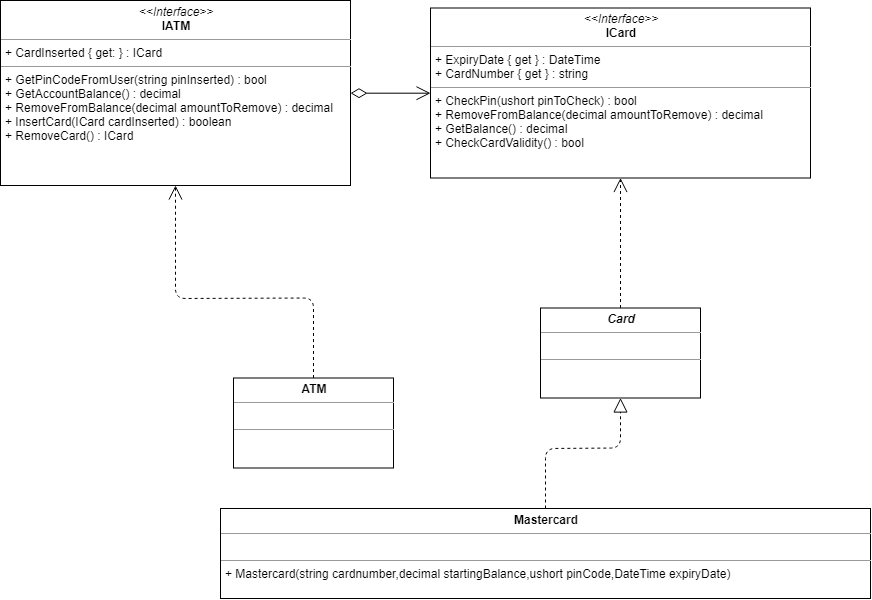

The diagram above was exported from draw.io. Its source (the exported page's mxGraphModel, read from the mxfile embedded in the PNG):
<mxGraphModel dx="1831" dy="568" grid="1" gridSize="10" guides="1" tooltips="1" connect="1" arrows="1" fold="1" page="1" pageScale="1" pageWidth="850" pageHeight="1100" math="0" shadow="0">
  <root>
    <mxCell id="0" />
    <mxCell id="1" parent="0" />
    <mxCell id="eqPL1DtziLUtToEmXGTv-5" value="&lt;p style=&quot;margin: 0px ; margin-top: 4px ; text-align: center&quot;&gt;&lt;i&gt;&amp;lt;&amp;lt;Interface&amp;gt;&amp;gt;&lt;/i&gt;&lt;br&gt;&lt;b&gt;ICard&lt;/b&gt;&lt;/p&gt;&lt;hr size=&quot;1&quot;&gt;&lt;p style=&quot;margin: 0px ; margin-left: 4px&quot;&gt;+ ExpiryDate { get } : DateTime&amp;nbsp;&amp;nbsp;&lt;/p&gt;&lt;p style=&quot;margin: 0px ; margin-left: 4px&quot;&gt;+ CardNumber { get } : string&lt;/p&gt;&lt;hr size=&quot;1&quot;&gt;&lt;p style=&quot;margin: 0px ; margin-left: 4px&quot;&gt;+ CheckPin(ushort pinToCheck) : bool&lt;/p&gt;&lt;p style=&quot;margin: 0px ; margin-left: 4px&quot;&gt;+ RemoveFromBalance(decimal amountToRemove) : decimal&lt;/p&gt;&lt;p style=&quot;margin: 0px ; margin-left: 4px&quot;&gt;+ GetBalance() : decimal&lt;/p&gt;&lt;p style=&quot;margin: 0px ; margin-left: 4px&quot;&gt;+ CheckCardValidity() : bool&lt;/p&gt;" style="verticalAlign=top;align=left;overflow=fill;fontSize=12;fontFamily=Helvetica;html=1;" parent="1" vertex="1">
      <mxGeometry x="380" y="287.5" width="380" height="170" as="geometry" />
    </mxCell>
    <mxCell id="zLWaikH7hSH9_f7wNIYZ-2" value="&lt;p style=&quot;margin: 0px ; margin-top: 4px ; text-align: center&quot;&gt;&lt;b&gt;&lt;i&gt;Card&lt;/i&gt;&lt;/b&gt;&lt;/p&gt;&lt;hr size=&quot;1&quot;&gt;&lt;p style=&quot;margin: 0px ; margin-left: 4px&quot;&gt;&lt;br&gt;&lt;/p&gt;&lt;hr size=&quot;1&quot;&gt;&lt;p style=&quot;margin: 0px ; margin-left: 4px&quot;&gt;&lt;br&gt;&lt;/p&gt;" style="verticalAlign=top;align=left;overflow=fill;fontSize=12;fontFamily=Helvetica;html=1;" parent="1" vertex="1">
      <mxGeometry x="490" y="587.5" width="160" height="90" as="geometry" />
    </mxCell>
    <mxCell id="zLWaikH7hSH9_f7wNIYZ-3" value="" style="endArrow=open;endSize=12;dashed=1;html=1;exitX=0.5;exitY=0;exitDx=0;exitDy=0;entryX=0.5;entryY=1;entryDx=0;entryDy=0;" parent="1" source="zLWaikH7hSH9_f7wNIYZ-2" target="eqPL1DtziLUtToEmXGTv-5" edge="1">
      <mxGeometry x="0.0769" y="-93" width="160" relative="1" as="geometry">
        <mxPoint x="343" y="597.5" as="sourcePoint" />
        <mxPoint x="503" y="597.5" as="targetPoint" />
        <mxPoint as="offset" />
      </mxGeometry>
    </mxCell>
    <mxCell id="zLWaikH7hSH9_f7wNIYZ-4" value="&lt;p style=&quot;margin: 0px ; margin-top: 4px ; text-align: center&quot;&gt;&lt;b&gt;Mastercard&lt;/b&gt;&lt;/p&gt;&lt;hr size=&quot;1&quot;&gt;&lt;p style=&quot;margin: 0px ; margin-left: 4px&quot;&gt;&lt;br&gt;&lt;/p&gt;&lt;hr size=&quot;1&quot;&gt;&lt;p style=&quot;margin: 0px ; margin-left: 4px&quot;&gt;+ Mastercard(string cardnumber,decimal startingBalance,ushort pinCode,DateTime expiryDate)&lt;/p&gt;" style="verticalAlign=top;align=left;overflow=fill;fontSize=12;fontFamily=Helvetica;html=1;" parent="1" vertex="1">
      <mxGeometry x="170" y="788" width="650" height="90" as="geometry" />
    </mxCell>
    <mxCell id="zLWaikH7hSH9_f7wNIYZ-5" value="" style="endArrow=block;dashed=1;endFill=0;endSize=12;html=1;exitX=0.5;exitY=0;exitDx=0;exitDy=0;entryX=0.5;entryY=1;entryDx=0;entryDy=0;" parent="1" source="zLWaikH7hSH9_f7wNIYZ-4" target="zLWaikH7hSH9_f7wNIYZ-2" edge="1">
      <mxGeometry width="160" relative="1" as="geometry">
        <mxPoint x="293" y="657.5" as="sourcePoint" />
        <mxPoint x="453" y="657.5" as="targetPoint" />
        <Array as="points">
          <mxPoint x="495" y="728" />
          <mxPoint x="570" y="727.5" />
        </Array>
      </mxGeometry>
    </mxCell>
    <mxCell id="zLWaikH7hSH9_f7wNIYZ-6" value="&lt;p style=&quot;margin: 0px ; margin-top: 4px ; text-align: center&quot;&gt;&lt;i&gt;&amp;lt;&amp;lt;Interface&amp;gt;&amp;gt;&lt;/i&gt;&lt;br&gt;&lt;b&gt;IATM&lt;/b&gt;&lt;/p&gt;&lt;hr size=&quot;1&quot;&gt;&lt;p style=&quot;margin: 0px ; margin-left: 4px&quot;&gt;+ CardInserted { get: } : ICard&lt;/p&gt;&lt;hr size=&quot;1&quot;&gt;&lt;p style=&quot;margin: 0px ; margin-left: 4px&quot;&gt;+ GetPinCodeFromUser(string pinInserted) : bool&lt;br&gt;+ GetAccountBalance() : decimal&lt;/p&gt;&lt;p style=&quot;margin: 0px ; margin-left: 4px&quot;&gt;+ RemoveFromBalance(decimal amountToRemove) : decimal&lt;/p&gt;&lt;p style=&quot;margin: 0px ; margin-left: 4px&quot;&gt;+ InsertCard(ICard cardInserted) : boolean&lt;/p&gt;&lt;p style=&quot;margin: 0px ; margin-left: 4px&quot;&gt;+ RemoveCard() : ICard&lt;/p&gt;" style="verticalAlign=top;align=left;overflow=fill;fontSize=12;fontFamily=Helvetica;html=1;" parent="1" vertex="1">
      <mxGeometry x="-50" y="280" width="350" height="185" as="geometry" />
    </mxCell>
    <mxCell id="zLWaikH7hSH9_f7wNIYZ-7" value="" style="endArrow=open;html=1;endSize=12;startArrow=diamondThin;startSize=14;startFill=0;edgeStyle=orthogonalEdgeStyle;align=left;verticalAlign=bottom;exitX=1;exitY=0.5;exitDx=0;exitDy=0;entryX=0;entryY=0.5;entryDx=0;entryDy=0;" parent="1" source="zLWaikH7hSH9_f7wNIYZ-6" target="eqPL1DtziLUtToEmXGTv-5" edge="1">
      <mxGeometry x="-1" y="3" relative="1" as="geometry">
        <mxPoint x="103" y="197.5" as="sourcePoint" />
        <mxPoint x="263" y="197.5" as="targetPoint" />
      </mxGeometry>
    </mxCell>
    <mxCell id="om_-ihaEg9TTDPlnMKZX-1" value="&lt;p style=&quot;margin: 0px ; margin-top: 4px ; text-align: center&quot;&gt;&lt;b&gt;ATM&lt;/b&gt;&lt;/p&gt;&lt;hr size=&quot;1&quot;&gt;&lt;p style=&quot;margin: 0px ; margin-left: 4px&quot;&gt;&lt;br&gt;&lt;/p&gt;&lt;hr size=&quot;1&quot;&gt;&lt;p style=&quot;margin: 0px ; margin-left: 4px&quot;&gt;&lt;br&gt;&lt;/p&gt;" style="verticalAlign=top;align=left;overflow=fill;fontSize=12;fontFamily=Helvetica;html=1;" parent="1" vertex="1">
      <mxGeometry x="183" y="657.5" width="160" height="90" as="geometry" />
    </mxCell>
    <mxCell id="om_-ihaEg9TTDPlnMKZX-2" value="" style="endArrow=open;endSize=12;dashed=1;html=1;exitX=0.5;exitY=0;exitDx=0;exitDy=0;entryX=0.5;entryY=1;entryDx=0;entryDy=0;" parent="1" source="om_-ihaEg9TTDPlnMKZX-1" target="zLWaikH7hSH9_f7wNIYZ-6" edge="1">
      <mxGeometry x="0.0769" y="-93" width="160" relative="1" as="geometry">
        <mxPoint x="580" y="597.5" as="sourcePoint" />
        <mxPoint x="580" y="467.5" as="targetPoint" />
        <mxPoint as="offset" />
        <Array as="points">
          <mxPoint x="263" y="577.5" />
          <mxPoint x="125" y="578" />
        </Array>
      </mxGeometry>
    </mxCell>
  </root>
</mxGraphModel>